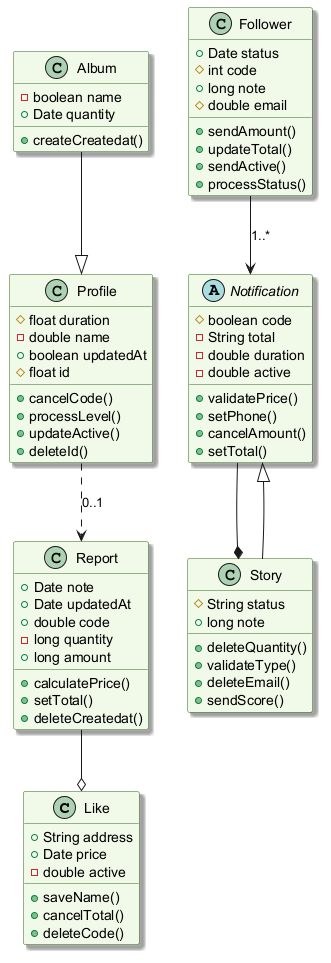

The diagram above was rendered by PlantUML. Its source (embedded in the PNG):
@startuml
skinparam backgroundColor #FFFFFF
skinparam classBackgroundColor #F1F8E9
skinparam classBorderColor #33691E
skinparam shadowing true
class Like {
  +String address
  +Date price
  -double active
  +saveName()
  +cancelTotal()
  +deleteCode()
}
class Profile {
  #float duration
  -double name
  +boolean updatedAt
  #float id
  +cancelCode()
  +processLevel()
  +updateActive()
  +deleteId()
}
class Follower {
  +Date status
  #int code
  +long note
  #double email
  +sendAmount()
  +updateTotal()
  +sendActive()
  +processStatus()
}
class Album {
  -boolean name
  +Date quantity
  +createCreatedat()
}
class Story {
  #String status
  +long note
  +deleteQuantity()
  +validateType()
  +deleteEmail()
  +sendScore()
}
abstract class Notification {
  #boolean code
  -String total
  -double duration
  -double active
  +validatePrice()
  +setPhone()
  +cancelAmount()
  +setTotal()
}
class Report {
  +Date note
  +Date updatedAt
  +double code
  -long quantity
  +long amount
  +calculatePrice()
  +setTotal()
  +deleteCreatedat()
}
Follower --> Notification : "1..*"
Album --|> Profile
Story --|> Notification
Notification --* Story
Profile ..> Report : "0..1"
Report --o Like
@enduml